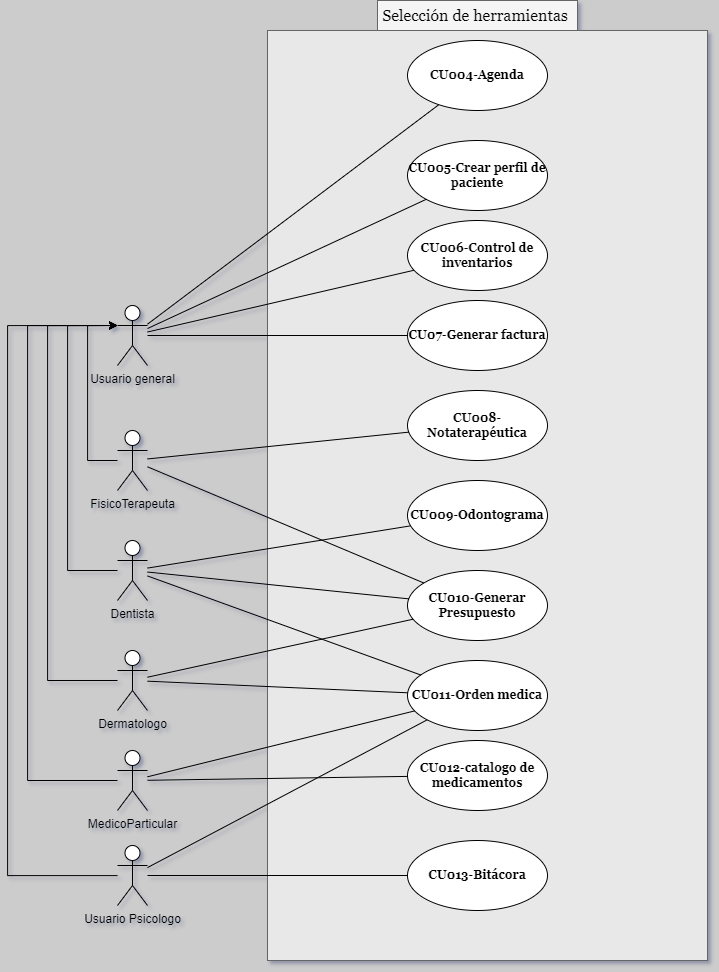

The diagram above was exported from draw.io. Its source (the exported page's mxGraphModel, read from the mxfile embedded in the PNG):
<mxGraphModel dx="633" dy="1160" grid="1" gridSize="10" guides="1" tooltips="1" connect="1" arrows="1" fold="1" page="1" pageScale="1" pageWidth="850" pageHeight="1100" background="#CCCCCC" math="0" shadow="1">
  <root>
    <mxCell id="0" />
    <mxCell id="1" parent="0" />
    <mxCell id="viYEcVaDOITtwCPnxlh_-107" value="Usuario general" style="shape=umlActor;verticalLabelPosition=bottom;verticalAlign=top;html=1;" parent="1" vertex="1">
      <mxGeometry x="2000" y="535" width="30" height="60" as="geometry" />
    </mxCell>
    <mxCell id="viYEcVaDOITtwCPnxlh_-108" value="Usuario Psicologo" style="shape=umlActor;verticalLabelPosition=bottom;verticalAlign=top;html=1;" parent="1" vertex="1">
      <mxGeometry x="2000" y="1075" width="30" height="60" as="geometry" />
    </mxCell>
    <mxCell id="pUutVVXpyq509giA3b4A-3" style="edgeStyle=orthogonalEdgeStyle;rounded=0;orthogonalLoop=1;jettySize=auto;html=1;entryX=0;entryY=0.3333333333333333;entryDx=0;entryDy=0;entryPerimeter=0;" edge="1" parent="1" source="viYEcVaDOITtwCPnxlh_-109" target="viYEcVaDOITtwCPnxlh_-107">
      <mxGeometry relative="1" as="geometry">
        <mxPoint x="1900" y="600" as="targetPoint" />
        <Array as="points">
          <mxPoint x="1930" y="910" />
          <mxPoint x="1930" y="555" />
        </Array>
      </mxGeometry>
    </mxCell>
    <mxCell id="viYEcVaDOITtwCPnxlh_-109" value="Dermatologo" style="shape=umlActor;verticalLabelPosition=bottom;verticalAlign=top;html=1;" parent="1" vertex="1">
      <mxGeometry x="2000" y="880" width="30" height="60" as="geometry" />
    </mxCell>
    <mxCell id="viYEcVaDOITtwCPnxlh_-110" value="Dentista" style="shape=umlActor;verticalLabelPosition=bottom;verticalAlign=top;html=1;" parent="1" vertex="1">
      <mxGeometry x="2000" y="770" width="30" height="60" as="geometry" />
    </mxCell>
    <mxCell id="viYEcVaDOITtwCPnxlh_-111" value="FisicoTerapeuta" style="shape=umlActor;verticalLabelPosition=bottom;verticalAlign=top;html=1;" parent="1" vertex="1">
      <mxGeometry x="2000" y="660" width="30" height="60" as="geometry" />
    </mxCell>
    <mxCell id="viYEcVaDOITtwCPnxlh_-112" value="MedicoParticular" style="shape=umlActor;verticalLabelPosition=bottom;verticalAlign=top;html=1;" parent="1" vertex="1">
      <mxGeometry x="2000" y="980" width="30" height="60" as="geometry" />
    </mxCell>
    <mxCell id="viYEcVaDOITtwCPnxlh_-120" value="" style="rounded=0;whiteSpace=wrap;html=1;fillColor=#E8E8E8;strokeColor=#666666;fontColor=#333333;fontFamily=Georgia;fontStyle=1" parent="1" vertex="1">
      <mxGeometry x="2150" y="260" width="440" height="930" as="geometry" />
    </mxCell>
    <mxCell id="viYEcVaDOITtwCPnxlh_-121" value="Selección de herramientas&amp;nbsp;" style="text;html=1;align=center;verticalAlign=middle;whiteSpace=wrap;rounded=0;fontFamily=Georgia;fontSize=16;fillColor=#f5f5f5;fontColor=#000000;strokeColor=#666666;" parent="1" vertex="1">
      <mxGeometry x="2260" y="230" width="200" height="30" as="geometry" />
    </mxCell>
    <mxCell id="viYEcVaDOITtwCPnxlh_-122" value="CU004-Agenda" style="ellipse;whiteSpace=wrap;html=1;fontFamily=Georgia;fontStyle=1" parent="1" vertex="1">
      <mxGeometry x="2290" y="270" width="140" height="70" as="geometry" />
    </mxCell>
    <mxCell id="viYEcVaDOITtwCPnxlh_-123" value="CU005-Crear perfil de paciente" style="ellipse;whiteSpace=wrap;html=1;fontFamily=Georgia;fontStyle=1" parent="1" vertex="1">
      <mxGeometry x="2290" y="370" width="140" height="70" as="geometry" />
    </mxCell>
    <mxCell id="viYEcVaDOITtwCPnxlh_-124" value="&lt;font style=&quot;vertical-align: inherit;&quot;&gt;&lt;font style=&quot;vertical-align: inherit;&quot;&gt;&lt;font style=&quot;vertical-align: inherit;&quot;&gt;&lt;font style=&quot;vertical-align: inherit;&quot;&gt;CU006-Control de inventarios&lt;/font&gt;&lt;/font&gt;&lt;/font&gt;&lt;/font&gt;" style="ellipse;whiteSpace=wrap;html=1;fontFamily=Georgia;fontStyle=1" parent="1" vertex="1">
      <mxGeometry x="2290" y="450" width="140" height="70" as="geometry" />
    </mxCell>
    <mxCell id="viYEcVaDOITtwCPnxlh_-125" value="&lt;font style=&quot;vertical-align: inherit;&quot;&gt;&lt;font style=&quot;vertical-align: inherit;&quot;&gt;CU07-Generar factura&lt;/font&gt;&lt;/font&gt;" style="ellipse;whiteSpace=wrap;html=1;fontFamily=Georgia;fontStyle=1" parent="1" vertex="1">
      <mxGeometry x="2290" y="530" width="140" height="70" as="geometry" />
    </mxCell>
    <mxCell id="viYEcVaDOITtwCPnxlh_-127" value="" style="endArrow=none;html=1;rounded=0;" parent="1" source="viYEcVaDOITtwCPnxlh_-107" target="viYEcVaDOITtwCPnxlh_-122" edge="1">
      <mxGeometry width="50" height="50" relative="1" as="geometry">
        <mxPoint x="2280" y="650" as="sourcePoint" />
        <mxPoint x="2330" y="600" as="targetPoint" />
      </mxGeometry>
    </mxCell>
    <mxCell id="viYEcVaDOITtwCPnxlh_-128" value="" style="endArrow=none;html=1;rounded=0;" parent="1" source="viYEcVaDOITtwCPnxlh_-107" target="viYEcVaDOITtwCPnxlh_-123" edge="1">
      <mxGeometry width="50" height="50" relative="1" as="geometry">
        <mxPoint x="2299.6995390003003" y="450" as="sourcePoint" />
        <mxPoint x="2450" y="480" as="targetPoint" />
      </mxGeometry>
    </mxCell>
    <mxCell id="viYEcVaDOITtwCPnxlh_-129" value="" style="endArrow=none;html=1;rounded=0;" parent="1" source="viYEcVaDOITtwCPnxlh_-107" target="viYEcVaDOITtwCPnxlh_-124" edge="1">
      <mxGeometry width="50" height="50" relative="1" as="geometry">
        <mxPoint x="2040" y="566" as="sourcePoint" />
        <mxPoint x="2265" y="432" as="targetPoint" />
      </mxGeometry>
    </mxCell>
    <mxCell id="viYEcVaDOITtwCPnxlh_-130" value="" style="endArrow=none;html=1;rounded=0;" parent="1" source="viYEcVaDOITtwCPnxlh_-107" target="viYEcVaDOITtwCPnxlh_-125" edge="1">
      <mxGeometry width="50" height="50" relative="1" as="geometry">
        <mxPoint x="2050" y="576" as="sourcePoint" />
        <mxPoint x="2275" y="442" as="targetPoint" />
      </mxGeometry>
    </mxCell>
    <mxCell id="viYEcVaDOITtwCPnxlh_-132" value="&lt;font style=&quot;vertical-align: inherit;&quot;&gt;&lt;font style=&quot;vertical-align: inherit;&quot;&gt;CU012-catalogo de medicamentos&lt;/font&gt;&lt;/font&gt;" style="ellipse;whiteSpace=wrap;html=1;fontFamily=Georgia;fontStyle=1" parent="1" vertex="1">
      <mxGeometry x="2290" y="970" width="140" height="70" as="geometry" />
    </mxCell>
    <mxCell id="viYEcVaDOITtwCPnxlh_-133" value="" style="endArrow=none;html=1;rounded=0;" parent="1" source="viYEcVaDOITtwCPnxlh_-112" target="viYEcVaDOITtwCPnxlh_-132" edge="1">
      <mxGeometry width="50" height="50" relative="1" as="geometry">
        <mxPoint x="2180" y="1000" as="sourcePoint" />
        <mxPoint x="2230" y="950" as="targetPoint" />
      </mxGeometry>
    </mxCell>
    <mxCell id="viYEcVaDOITtwCPnxlh_-134" value="&lt;font style=&quot;vertical-align: inherit;&quot;&gt;&lt;font style=&quot;vertical-align: inherit;&quot;&gt;CU008-Notaterapéutica&lt;/font&gt;&lt;/font&gt;" style="ellipse;whiteSpace=wrap;html=1;fontFamily=Georgia;fontStyle=1" parent="1" vertex="1">
      <mxGeometry x="2290" y="620" width="140" height="70" as="geometry" />
    </mxCell>
    <mxCell id="viYEcVaDOITtwCPnxlh_-135" value="&lt;font style=&quot;vertical-align: inherit;&quot;&gt;&lt;font style=&quot;vertical-align: inherit;&quot;&gt;CU010-Generar Presupuesto&lt;/font&gt;&lt;/font&gt;" style="ellipse;whiteSpace=wrap;html=1;fontFamily=Georgia;fontStyle=1" parent="1" vertex="1">
      <mxGeometry x="2290" y="800" width="140" height="70" as="geometry" />
    </mxCell>
    <mxCell id="viYEcVaDOITtwCPnxlh_-141" value="" style="endArrow=none;html=1;rounded=0;" parent="1" source="viYEcVaDOITtwCPnxlh_-111" target="viYEcVaDOITtwCPnxlh_-134" edge="1">
      <mxGeometry width="50" height="50" relative="1" as="geometry">
        <mxPoint x="2040" y="900" as="sourcePoint" />
        <mxPoint x="2090" y="850" as="targetPoint" />
      </mxGeometry>
    </mxCell>
    <mxCell id="viYEcVaDOITtwCPnxlh_-142" value="" style="endArrow=none;html=1;rounded=0;" parent="1" source="viYEcVaDOITtwCPnxlh_-111" target="viYEcVaDOITtwCPnxlh_-135" edge="1">
      <mxGeometry width="50" height="50" relative="1" as="geometry">
        <mxPoint x="2040" y="900" as="sourcePoint" />
        <mxPoint x="2090" y="850" as="targetPoint" />
      </mxGeometry>
    </mxCell>
    <mxCell id="viYEcVaDOITtwCPnxlh_-143" value="&lt;font style=&quot;vertical-align: inherit;&quot;&gt;&lt;font style=&quot;vertical-align: inherit;&quot;&gt;CU009-Odontograma&lt;/font&gt;&lt;/font&gt;" style="ellipse;whiteSpace=wrap;html=1;fontFamily=Georgia;fontStyle=1" parent="1" vertex="1">
      <mxGeometry x="2290" y="710" width="140" height="70" as="geometry" />
    </mxCell>
    <mxCell id="viYEcVaDOITtwCPnxlh_-145" value="" style="endArrow=none;html=1;rounded=0;" parent="1" source="viYEcVaDOITtwCPnxlh_-110" target="viYEcVaDOITtwCPnxlh_-143" edge="1">
      <mxGeometry width="50" height="50" relative="1" as="geometry">
        <mxPoint x="2040" y="897" as="sourcePoint" />
        <mxPoint x="2183" y="920" as="targetPoint" />
      </mxGeometry>
    </mxCell>
    <mxCell id="viYEcVaDOITtwCPnxlh_-146" value="" style="endArrow=none;html=1;rounded=0;" parent="1" source="viYEcVaDOITtwCPnxlh_-110" target="viYEcVaDOITtwCPnxlh_-135" edge="1">
      <mxGeometry width="50" height="50" relative="1" as="geometry">
        <mxPoint x="2040" y="1040" as="sourcePoint" />
        <mxPoint x="2180" y="1036" as="targetPoint" />
      </mxGeometry>
    </mxCell>
    <mxCell id="viYEcVaDOITtwCPnxlh_-147" value="" style="endArrow=none;html=1;rounded=0;" parent="1" source="viYEcVaDOITtwCPnxlh_-109" target="viYEcVaDOITtwCPnxlh_-135" edge="1">
      <mxGeometry width="50" height="50" relative="1" as="geometry">
        <mxPoint x="2040" y="1033" as="sourcePoint" />
        <mxPoint x="2199" y="959" as="targetPoint" />
      </mxGeometry>
    </mxCell>
    <mxCell id="viYEcVaDOITtwCPnxlh_-148" value="&lt;font style=&quot;vertical-align: inherit;&quot;&gt;&lt;font style=&quot;vertical-align: inherit;&quot;&gt;CU011-Orden medica&lt;/font&gt;&lt;/font&gt;" style="ellipse;whiteSpace=wrap;html=1;fontFamily=Georgia;fontStyle=1" parent="1" vertex="1">
      <mxGeometry x="2290" y="890" width="140" height="70" as="geometry" />
    </mxCell>
    <mxCell id="viYEcVaDOITtwCPnxlh_-150" value="" style="endArrow=none;html=1;rounded=0;" parent="1" source="viYEcVaDOITtwCPnxlh_-110" target="viYEcVaDOITtwCPnxlh_-148" edge="1">
      <mxGeometry width="50" height="50" relative="1" as="geometry">
        <mxPoint x="2050" y="810" as="sourcePoint" />
        <mxPoint x="2100" y="760" as="targetPoint" />
      </mxGeometry>
    </mxCell>
    <mxCell id="viYEcVaDOITtwCPnxlh_-151" value="" style="endArrow=none;html=1;rounded=0;" parent="1" source="viYEcVaDOITtwCPnxlh_-109" target="viYEcVaDOITtwCPnxlh_-148" edge="1">
      <mxGeometry width="50" height="50" relative="1" as="geometry">
        <mxPoint x="2050" y="810" as="sourcePoint" />
        <mxPoint x="2100" y="760" as="targetPoint" />
      </mxGeometry>
    </mxCell>
    <mxCell id="viYEcVaDOITtwCPnxlh_-152" value="" style="endArrow=none;html=1;rounded=0;" parent="1" source="viYEcVaDOITtwCPnxlh_-112" target="viYEcVaDOITtwCPnxlh_-148" edge="1">
      <mxGeometry width="50" height="50" relative="1" as="geometry">
        <mxPoint x="2040" y="1052" as="sourcePoint" />
        <mxPoint x="2184" y="1027" as="targetPoint" />
      </mxGeometry>
    </mxCell>
    <mxCell id="viYEcVaDOITtwCPnxlh_-153" value="" style="endArrow=none;html=1;rounded=0;entryX=0;entryY=1;entryDx=0;entryDy=0;" parent="1" source="viYEcVaDOITtwCPnxlh_-108" target="viYEcVaDOITtwCPnxlh_-148" edge="1">
      <mxGeometry width="50" height="50" relative="1" as="geometry">
        <mxPoint x="2040" y="1047" as="sourcePoint" />
        <mxPoint x="2202" y="961" as="targetPoint" />
      </mxGeometry>
    </mxCell>
    <mxCell id="viYEcVaDOITtwCPnxlh_-154" value="&lt;font style=&quot;vertical-align: inherit;&quot;&gt;&lt;font style=&quot;vertical-align: inherit;&quot;&gt;CU013-Bitácora&lt;/font&gt;&lt;/font&gt;" style="ellipse;whiteSpace=wrap;html=1;fontFamily=Georgia;fontStyle=1" parent="1" vertex="1">
      <mxGeometry x="2290" y="1070" width="140" height="70" as="geometry" />
    </mxCell>
    <mxCell id="viYEcVaDOITtwCPnxlh_-156" value="" style="endArrow=none;html=1;rounded=0;entryX=0;entryY=0.5;entryDx=0;entryDy=0;" parent="1" source="viYEcVaDOITtwCPnxlh_-108" target="viYEcVaDOITtwCPnxlh_-154" edge="1">
      <mxGeometry width="50" height="50" relative="1" as="geometry">
        <mxPoint x="2170" y="1160" as="sourcePoint" />
        <mxPoint x="2220" y="1110" as="targetPoint" />
      </mxGeometry>
    </mxCell>
    <mxCell id="pUutVVXpyq509giA3b4A-1" style="edgeStyle=orthogonalEdgeStyle;rounded=0;orthogonalLoop=1;jettySize=auto;html=1;entryX=0;entryY=0.3333333333333333;entryDx=0;entryDy=0;entryPerimeter=0;" edge="1" parent="1" source="viYEcVaDOITtwCPnxlh_-111" target="viYEcVaDOITtwCPnxlh_-107">
      <mxGeometry relative="1" as="geometry">
        <Array as="points">
          <mxPoint x="1970" y="690" />
          <mxPoint x="1970" y="555" />
        </Array>
      </mxGeometry>
    </mxCell>
    <mxCell id="pUutVVXpyq509giA3b4A-2" style="edgeStyle=orthogonalEdgeStyle;rounded=0;orthogonalLoop=1;jettySize=auto;html=1;entryX=0;entryY=0.3333333333333333;entryDx=0;entryDy=0;entryPerimeter=0;" edge="1" parent="1" source="viYEcVaDOITtwCPnxlh_-110" target="viYEcVaDOITtwCPnxlh_-107">
      <mxGeometry relative="1" as="geometry">
        <Array as="points">
          <mxPoint x="1950" y="800" />
          <mxPoint x="1950" y="555" />
        </Array>
      </mxGeometry>
    </mxCell>
    <mxCell id="pUutVVXpyq509giA3b4A-4" style="edgeStyle=orthogonalEdgeStyle;rounded=0;orthogonalLoop=1;jettySize=auto;html=1;entryX=0;entryY=0.3333333333333333;entryDx=0;entryDy=0;entryPerimeter=0;" edge="1" parent="1" source="viYEcVaDOITtwCPnxlh_-112" target="viYEcVaDOITtwCPnxlh_-107">
      <mxGeometry relative="1" as="geometry">
        <Array as="points">
          <mxPoint x="1910" y="1010" />
          <mxPoint x="1910" y="555" />
        </Array>
      </mxGeometry>
    </mxCell>
    <mxCell id="pUutVVXpyq509giA3b4A-5" style="edgeStyle=orthogonalEdgeStyle;rounded=0;orthogonalLoop=1;jettySize=auto;html=1;entryX=0;entryY=0.3333333333333333;entryDx=0;entryDy=0;entryPerimeter=0;" edge="1" parent="1" source="viYEcVaDOITtwCPnxlh_-108" target="viYEcVaDOITtwCPnxlh_-107">
      <mxGeometry relative="1" as="geometry">
        <Array as="points">
          <mxPoint x="1890" y="1105" />
          <mxPoint x="1890" y="555" />
        </Array>
      </mxGeometry>
    </mxCell>
  </root>
</mxGraphModel>